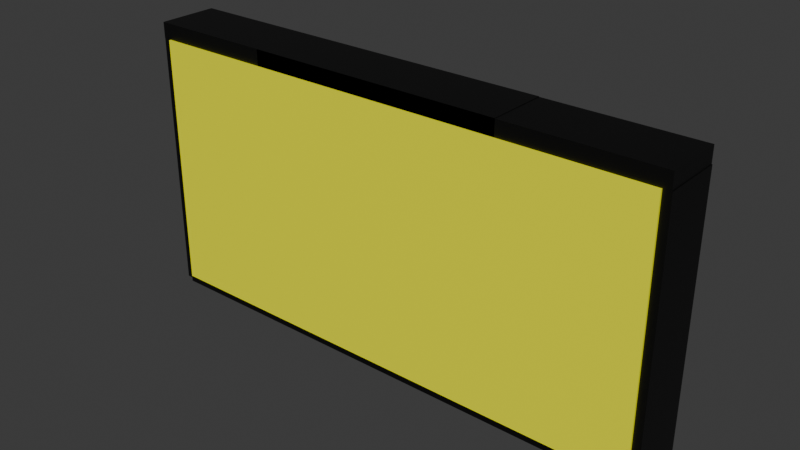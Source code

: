 # Source: finishedlightdes.blend  (saved by Blender 4.3.34; exported with 4.5.12 LTS)
import bpy
from mathutils import Matrix  # noqa: F401  (used for matrix-valued properties, if any)

bpy.ops.wm.read_factory_settings(use_empty=True)
scene = bpy.context.scene
scene.name = 'Scene'

# ---- collections
col_collection = bpy.data.collections.new('Collection'); scene.collection.children.link(col_collection)

# ---- materials (node trees are filled in below, after node groups)
mat_material_001 = bpy.data.materials.new('Material.001')
mat_material_002 = bpy.data.materials.new('Material.002')

# ---- material node trees
mat_material_001.use_nodes = True; mat_material_001.node_tree.nodes.clear()
_N = mat_material_001.node_tree.nodes; _L = mat_material_001.node_tree.links
n0 = _N.new('ShaderNodeBsdfPrincipled'); n0.name = 'Principled BSDF'; n0.location = (10, 300)
n0.inputs[0].default_value = (0.9978, 1.0, 0.0, 1.0)
n1 = _N.new('ShaderNodeOutputMaterial'); n1.name = 'Material Output'; n1.location = (300, 300)
_L.new(n0.outputs[0], n1.inputs[0])
n1.is_active_output = True
mat_material_002.use_nodes = True; mat_material_002.node_tree.nodes.clear()
_N = mat_material_002.node_tree.nodes; _L = mat_material_002.node_tree.links
n0 = _N.new('ShaderNodeBsdfPrincipled'); n0.name = 'Principled BSDF'; n0.location = (10, 300)
n0.inputs[0].default_value = (0.0, 0.0, 0.0, 1.0)
n1 = _N.new('ShaderNodeOutputMaterial'); n1.name = 'Material Output'; n1.location = (300, 300)
_L.new(n0.outputs[0], n1.inputs[0])
n1.is_active_output = True

# ---- world
world_world = bpy.data.worlds.new('World'); scene.world = world_world
world_world.use_nodes = True; world_world.node_tree.nodes.clear()
_N = world_world.node_tree.nodes; _L = world_world.node_tree.links
n0 = _N.new('ShaderNodeOutputWorld'); n0.name = 'World Output'; n0.location = (300, 300)
n1 = _N.new('ShaderNodeBackground'); n1.name = 'Background'; n1.location = (10, 300)
n1.inputs[0].default_value = (0.05088, 0.05088, 0.05088, 1.0)
_L.new(n1.outputs[0], n0.inputs[0])
n0.is_active_output = True
world_world.color = (0.05088, 0.05088, 0.05088)
world_world.sun_shadow_jitter_overblur = 0.0

# ---- meshes
me_cube_001 = bpy.data.meshes.new('Cube.001')
me_cube_001.from_pydata([(-1.0, -1.0, -1.0), (-1.0, -1.0, 1.0), (-1.0, 1.0, -1.0), (-1.0, 1.0, 1.0), (1.0, -1.0, -1.0), (1.0, -1.0, 1.0), (1.0, 1.0, -1.0), (1.0, 1.0, 1.0)], [], [(0, 1, 3, 2), (2, 3, 7, 6), (6, 7, 5, 4), (4, 5, 1, 0), (2, 6, 4, 0), (7, 3, 1, 5)])
_uv = me_cube_001.uv_layers.new(name='UVMap')
_uv.uv.foreach_set('vector', [0.375, 0.0, 0.625, 0.0, 0.625, 0.25, 0.375, 0.25, 0.375, 0.25, 0.625, 0.25, 0.625, 0.5, 0.375, 0.5, 0.375, 0.5, 0.625, 0.5, 0.625, 0.75, 0.375, 0.75, 0.375, 0.75, 0.625, 0.75, 0.625, 1.0, 0.375, 1.0, 0.125, 0.5, 0.375, 0.5, 0.375, 0.75, 0.125, 0.75, 0.625, 0.5, 0.875, 0.5, 0.875, 0.75, 0.625, 0.75])
me_cube_001.materials.append(mat_material_001)
me_cube_001.update()
me_cube_002 = bpy.data.meshes.new('Cube.002')
me_cube_002.from_pydata([(-1.0, -1.0, -1.0), (-1.0, -1.0, 1.0), (-1.0, 1.0, -1.0), (-1.0, 1.0, 1.0), (1.0, -1.0, -1.0), (1.0, -1.0, 1.0), (1.0, 1.0, -1.0), (1.0, 1.0, 1.0), (-1.947, 1.0, -1.0), (-1.947, -1.0, -1.0), (-1.947, -1.0, 1.0), (-1.947, 1.0, 1.0), (-1.0, 1.0, -33.55), (-1.0, -1.0, -33.55), (-1.947, 1.0, -33.55), (-1.947, -1.0, -33.55), (2.13, 1.0, -1.0), (2.13, -1.0, -1.0), (2.13, 1.0, -33.55), (2.13, -1.0, -33.55), (-1.0, 1.0, 0.9453), (-1.0, -1.0, 0.9453), (2.13, 1.0, 0.9453), (2.13, -1.0, 0.9453), (-1.989, 1.0, -1.0), (-1.989, -1.0, -1.0), (-1.989, 1.0, -33.55), (-1.989, -1.0, -33.55), (-1.991, 1.0, -1.0), (-1.991, -1.0, -1.0), (-1.991, -1.0, 1.0), (-1.991, 1.0, 1.0), (-1.0, 1.0, -33.75), (-1.0, -1.0, -33.75), (2.13, 1.0, -33.75), (2.13, -1.0, -33.75), (-1.0, 1.0, -34.07), (-1.0, -1.0, -34.07), (2.13, 1.0, -34.07), (2.13, -1.0, -34.07), (-1.0, 1.0, -33.93), (-1.0, -1.0, -33.93), (-1.947, 1.0, -33.93), (-1.947, -1.0, -33.93), (-1.0, 1.0, -34.06), (-1.0, -1.0, -34.06), (-1.947, 1.0, -34.06), (-1.947, -1.0, -34.06), (2.162, 1.0, -1.0), (2.162, -1.0, -1.0), (2.162, 1.0, -33.55), (2.162, -1.0, -33.55), (2.134, 1.0, -33.75), (2.134, -1.0, -33.75), (2.134, 1.0, -34.07), (2.134, -1.0, -34.07), (2.161, 1.0, -33.55), (2.161, -1.0, -33.55), (2.161, 1.0, -33.75), (2.161, -1.0, -33.75), (2.166, 1.0, -33.75), (2.166, -1.0, -33.75), (2.166, 1.0, -34.07), (2.166, -1.0, -34.07), (2.16, 1.0, -33.75), (2.16, -1.0, -33.75), (2.16, 1.0, -34.07), (2.16, -1.0, -34.07), (2.157, 1.0, -1.0), (2.157, -1.0, -1.0), (2.157, 1.0, 0.9453), (2.157, -1.0, 0.9453)], [], [(1, 3, 11, 10), (2, 3, 7, 6), (6, 7, 5, 4), (4, 5, 1, 0), (2, 6, 4, 0), (7, 3, 1, 5), (10, 11, 31, 30), (15, 9, 25, 27), (3, 2, 8, 11), (0, 1, 10, 9), (14, 12, 40, 42), (8, 2, 12, 14), (12, 2, 16, 18), (0, 9, 15, 13), (18, 16, 48, 50), (0, 17, 23, 21), (19, 13, 33, 35), (0, 13, 19, 17), (20, 21, 23, 22), (16, 2, 20, 22), (16, 22, 70, 68), (2, 0, 21, 20), (25, 24, 26, 27), (9, 8, 24, 25), (14, 15, 27, 26), (8, 14, 26, 24), (29, 30, 31, 28), (8, 9, 29, 28), (11, 8, 28, 31), (9, 10, 30, 29), (35, 33, 37, 39), (12, 18, 34, 32), (13, 12, 32, 33), (52, 53, 61, 60), (37, 36, 38, 39), (39, 38, 54, 55), (32, 34, 38, 36), (33, 32, 36, 37), (41, 43, 47, 45), (15, 14, 42, 43), (13, 15, 43, 41), (12, 13, 41, 40), (44, 45, 47, 46), (40, 41, 45, 44), (42, 40, 44, 46), (43, 42, 46, 47), (48, 49, 51, 50), (16, 17, 49, 48), (17, 19, 51, 49), (19, 18, 50, 51), (53, 55, 63, 61), (38, 34, 52, 54), (34, 35, 53, 52), (35, 39, 55, 53), (56, 57, 59, 58), (63, 62, 66, 67), (19, 35, 59, 57), (35, 34, 58, 59), (54, 52, 60, 62), (55, 54, 62, 63), (34, 18, 56, 58), (18, 19, 57, 56), (64, 65, 67, 66), (61, 63, 67, 65), (60, 61, 65, 64), (62, 60, 64, 66), (69, 68, 70, 71), (17, 16, 68, 69), (22, 23, 71, 70), (23, 17, 69, 71)])
_uv = me_cube_002.uv_layers.new(name='UVMap')
_uv.uv.foreach_set('vector', [0.875, 0.75, 0.875, 0.5, 0.875, 0.5, 0.875, 0.75, 0.375, 0.25, 0.625, 0.25, 0.625, 0.5, 0.375, 0.5, 0.375, 0.5, 0.625, 0.5, 0.625, 0.75, 0.375, 0.75, 0.375, 0.75, 0.625, 0.75, 0.625, 1.0, 0.375, 1.0, 0.125, 0.5, 0.375, 0.5, 0.375, 0.75, 0.125, 0.75, 0.625, 0.5, 0.875, 0.5, 0.875, 0.75, 0.625, 0.75, 0.875, 0.75, 0.875, 0.5, 0.875, 0.5, 0.875, 0.75, 0.375, 1.0, 0.375, 1.0, 0.375, 1.0, 0.375, 1.0, 0.625, 0.25, 0.375, 0.25, 0.375, 0.25, 0.625, 0.25, 0.375, 1.0, 0.625, 1.0, 0.625, 1.0, 0.375, 1.0, 0.375, 0.25, 0.375, 0.25, 0.375, 0.25, 0.375, 0.25, 0.375, 0.25, 0.375, 0.25, 0.375, 0.25, 0.375, 0.25, 0.375, 0.25, 0.375, 0.25, 0.375, 0.25, 0.375, 0.25, 0.375, 1.0, 0.375, 1.0, 0.375, 1.0, 0.375, 1.0, 0.375, 0.25, 0.375, 0.25, 0.375, 0.25, 0.375, 0.25, 0.375, 1.0, 0.375, 1.0, 0.375, 1.0, 0.375, 1.0, 0.375, 1.0, 0.375, 1.0, 0.375, 1.0, 0.375, 1.0, 0.375, 1.0, 0.375, 1.0, 0.375, 1.0, 0.375, 1.0, 0.125, 0.5, 0.125, 0.75, 0.125, 0.75, 0.125, 0.5, 0.375, 0.25, 0.375, 0.25, 0.375, 0.25, 0.375, 0.25, 0.375, 0.25, 0.375, 0.25, 0.375, 0.25, 0.375, 0.25, 0.125, 0.5, 0.125, 0.75, 0.125, 0.75, 0.125, 0.5, 0.375, 0.0, 0.375, 0.25, 0.375, 0.25, 0.375, 0.0, 0.375, 0.0, 0.375, 0.25, 0.375, 0.25, 0.375, 0.0, 0.125, 0.5, 0.125, 0.75, 0.125, 0.75, 0.125, 0.5, 0.375, 0.25, 0.375, 0.25, 0.375, 0.25, 0.375, 0.25, 0.375, 0.0, 0.625, 0.0, 0.625, 0.25, 0.375, 0.25, 0.375, 0.25, 0.375, 0.0, 0.375, 0.0, 0.375, 0.25, 0.625, 0.25, 0.375, 0.25, 0.375, 0.25, 0.625, 0.25, 0.375, 1.0, 0.625, 1.0, 0.625, 1.0, 0.375, 1.0, 0.375, 1.0, 0.375, 1.0, 0.375, 1.0, 0.375, 1.0, 0.375, 0.25, 0.375, 0.25, 0.375, 0.25, 0.375, 0.25, 0.125, 0.75, 0.125, 0.5, 0.125, 0.5, 0.125, 0.75, 0.125, 0.5, 0.125, 0.75, 0.125, 0.75, 0.125, 0.5, 0.125, 0.75, 0.125, 0.5, 0.125, 0.5, 0.125, 0.75, 0.125, 0.75, 0.125, 0.5, 0.125, 0.5, 0.125, 0.75, 0.375, 0.25, 0.375, 0.25, 0.375, 0.25, 0.375, 0.25, 0.125, 0.75, 0.125, 0.5, 0.125, 0.5, 0.125, 0.75, 0.375, 1.0, 0.375, 1.0, 0.375, 1.0, 0.375, 1.0, 0.125, 0.75, 0.125, 0.5, 0.125, 0.5, 0.125, 0.75, 0.375, 1.0, 0.375, 1.0, 0.375, 1.0, 0.375, 1.0, 0.125, 0.5, 0.125, 0.75, 0.125, 0.75, 0.125, 0.5, 0.125, 0.5, 0.125, 0.75, 0.125, 0.75, 0.125, 0.5, 0.125, 0.5, 0.125, 0.75, 0.125, 0.75, 0.125, 0.5, 0.375, 0.25, 0.375, 0.25, 0.375, 0.25, 0.375, 0.25, 0.125, 0.75, 0.125, 0.5, 0.125, 0.5, 0.125, 0.75, 0.125, 0.5, 0.125, 0.75, 0.125, 0.75, 0.125, 0.5, 0.125, 0.5, 0.125, 0.75, 0.125, 0.75, 0.125, 0.5, 0.375, 1.0, 0.375, 1.0, 0.375, 1.0, 0.375, 1.0, 0.125, 0.75, 0.125, 0.5, 0.125, 0.5, 0.125, 0.75, 0.375, 1.0, 0.375, 1.0, 0.375, 1.0, 0.375, 1.0, 0.375, 0.25, 0.375, 0.25, 0.375, 0.25, 0.375, 0.25, 0.125, 0.5, 0.125, 0.75, 0.125, 0.75, 0.125, 0.5, 0.375, 1.0, 0.375, 1.0, 0.375, 1.0, 0.375, 1.0, 0.125, 0.5, 0.125, 0.75, 0.125, 0.75, 0.125, 0.5, 0.125, 0.75, 0.125, 0.5, 0.125, 0.5, 0.125, 0.75, 0.375, 1.0, 0.375, 1.0, 0.375, 1.0, 0.375, 1.0, 0.125, 0.75, 0.125, 0.5, 0.125, 0.5, 0.125, 0.75, 0.375, 0.25, 0.375, 0.25, 0.375, 0.25, 0.375, 0.25, 0.125, 0.75, 0.125, 0.5, 0.125, 0.5, 0.125, 0.75, 0.375, 0.25, 0.375, 0.25, 0.375, 0.25, 0.375, 0.25, 0.125, 0.5, 0.125, 0.75, 0.125, 0.75, 0.125, 0.5, 0.125, 0.5, 0.125, 0.75, 0.125, 0.75, 0.125, 0.5, 0.375, 1.0, 0.375, 1.0, 0.375, 1.0, 0.375, 1.0, 0.125, 0.5, 0.125, 0.75, 0.125, 0.75, 0.125, 0.5, 0.375, 0.25, 0.375, 0.25, 0.375, 0.25, 0.375, 0.25, 0.125, 0.75, 0.125, 0.5, 0.125, 0.5, 0.125, 0.75, 0.125, 0.75, 0.125, 0.5, 0.125, 0.5, 0.125, 0.75, 0.125, 0.5, 0.125, 0.75, 0.125, 0.75, 0.125, 0.5, 0.375, 1.0, 0.375, 1.0, 0.375, 1.0, 0.375, 1.0])
me_cube_002.materials.append(mat_material_002)
me_cube_002.update()

# ---- objects
ob_cube = bpy.data.objects.new('Cube', me_cube_001)
ob_cube_001 = bpy.data.objects.new('Cube.001', me_cube_002)

# ---- transforms, parenting, visibility, modifiers, constraints
ob_cube.location = (0.0, 0.0, 0.0)
ob_cube.scale = (2.013, 0.2465, 1.0)
ob_cube_001.location = (-0.08685, 0.003094, 1.061)
ob_cube_001.scale = (1.0, -0.2338, 0.06229)

# ---- collection membership
col_collection.objects.link(ob_cube)
col_collection.objects.link(ob_cube_001)

# ---- scene / render settings (as saved in the file)
scene.frame_start = 1; scene.frame_end = 250; scene.frame_set(1)
scene.render.engine = 'BLENDER_EEVEE_NEXT'
bpy.context.view_layer.update()

# ---- added for rendering (the .blend has no active camera and no usable light): camera, sun
cam_auto = bpy.data.cameras.new('AutoCamera')
cam_auto.lens = 50.0
cam_auto.sensor_width = 36.0
cam_auto.clip_end = 1000.0
ob_auto_camera = bpy.data.objects.new('AutoCamera', cam_auto)
scene.collection.objects.link(ob_auto_camera)
ob_auto_camera.location = (4.36889, -5.24197, 3.52541)
ob_auto_camera.rotation_euler = (1.09748, -7.21219e-08, 0.694738)
scene.camera = ob_auto_camera
light_auto_sun = bpy.data.lights.new('AutoSun', 'SUN')
light_auto_sun.energy = 3.0
light_auto_sun.angle = 0.0523599
ob_auto_sun = bpy.data.objects.new('AutoSun', light_auto_sun)
scene.collection.objects.link(ob_auto_sun)
ob_auto_sun.rotation_euler = (0.872665, 0.174533, 0.523599)
bpy.context.view_layer.update()
